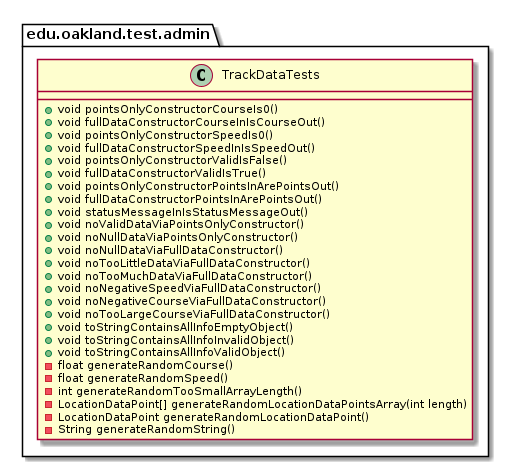

The diagram above was rendered by PlantUML. Its source (embedded in the PNG):
@startuml TrackDataTests

package edu.oakland.test.admin {
    class TrackDataTests {
        + void pointsOnlyConstructorCourseIs0()
        + void fullDataConstructorCourseInIsCourseOut()
        + void pointsOnlyConstructorSpeedIs0()
        + void fullDataConstructorSpeedInIsSpeedOut()
        + void pointsOnlyConstructorValidIsFalse()
        + void fullDataConstructorValidIsTrue()
        + void pointsOnlyConstructorPointsInArePointsOut()
        + void fullDataConstructorPointsInArePointsOut()
        + void statusMessageInIsStatusMessageOut()
        + void noValidDataViaPointsOnlyConstructor()
        + void noNullDataViaPointsOnlyConstructor()
        + void noNullDataViaFullDataConstructor()
        + void noTooLittleDataViaFullDataConstructor()
        + void noTooMuchDataViaFullDataConstructor()
        + void noNegativeSpeedViaFullDataConstructor()
        + void noNegativeCourseViaFullDataConstructor()
        + void noTooLargeCourseViaFullDataConstructor()
        + void toStringContainsAllInfoEmptyObject()
        + void toStringContainsAllInfoInvalidObject()
        + void toStringContainsAllInfoValidObject()
        - float generateRandomCourse()
        - float generateRandomSpeed()
        - int generateRandomTooSmallArrayLength()
        - LocationDataPoint[] generateRandomLocationDataPointsArray(int length)
        - LocationDataPoint generateRandomLocationDataPoint()
        - String generateRandomString()
    }
}

@enduml